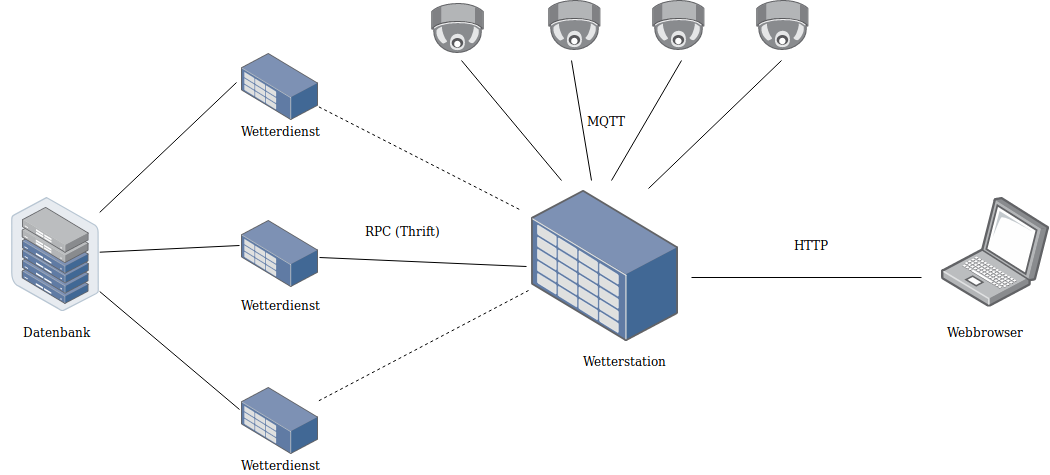

The diagram above was exported from draw.io. Its source (the exported page's mxGraphModel, read from the mxfile embedded in the PNG):
<mxGraphModel dx="2074" dy="598" grid="1" gridSize="10" guides="1" tooltips="1" connect="1" arrows="1" fold="1" page="1" pageScale="1" pageWidth="827" pageHeight="1169" math="0" shadow="0">
  <root>
    <mxCell id="0" />
    <mxCell id="1" parent="0" />
    <mxCell id="-frh60zv3oqJFkaYO14K-1" value="" style="points=[];aspect=fixed;html=1;align=center;shadow=0;dashed=0;image;image=img/lib/allied_telesis/computer_and_terminals/Laptop.svg;" vertex="1" parent="1">
      <mxGeometry x="690" y="476.5" width="108" height="110" as="geometry" />
    </mxCell>
    <mxCell id="-frh60zv3oqJFkaYO14K-2" value="" style="points=[];aspect=fixed;html=1;align=center;shadow=0;dashed=0;image;image=img/lib/allied_telesis/storage/Datacenter_Server_Half_Rack_ToR.svg;" vertex="1" parent="1">
      <mxGeometry x="-240" y="476.5" width="88.2" height="114.6" as="geometry" />
    </mxCell>
    <mxCell id="-frh60zv3oqJFkaYO14K-5" value="" style="points=[];aspect=fixed;html=1;align=center;shadow=0;dashed=0;image;image=img/lib/allied_telesis/storage/Datacenter_Server_Rack_Storage_Unit_Small.svg;" vertex="1" parent="1">
      <mxGeometry x="-10" y="333" width="77.4" height="67.2" as="geometry" />
    </mxCell>
    <mxCell id="-frh60zv3oqJFkaYO14K-6" value="" style="points=[];aspect=fixed;html=1;align=center;shadow=0;dashed=0;image;image=img/lib/allied_telesis/storage/Datacenter_Server_Rack_Storage_Unit_Small.svg;" vertex="1" parent="1">
      <mxGeometry x="-10" y="500" width="77.4" height="67.2" as="geometry" />
    </mxCell>
    <mxCell id="-frh60zv3oqJFkaYO14K-7" value="" style="points=[];aspect=fixed;html=1;align=center;shadow=0;dashed=0;image;image=img/lib/allied_telesis/storage/Datacenter_Server_Rack_Storage_Unit_Small.svg;" vertex="1" parent="1">
      <mxGeometry x="-10" y="667" width="77.4" height="67.2" as="geometry" />
    </mxCell>
    <mxCell id="-frh60zv3oqJFkaYO14K-8" value="" style="points=[];aspect=fixed;html=1;align=center;shadow=0;dashed=0;image;image=img/lib/allied_telesis/storage/Datacenter_Server_Storage_Unit_Large.svg;" vertex="1" parent="1">
      <mxGeometry x="280" y="470" width="147" height="151" as="geometry" />
    </mxCell>
    <mxCell id="-frh60zv3oqJFkaYO14K-9" value="" style="points=[];aspect=fixed;html=1;align=center;shadow=0;dashed=0;image;image=img/lib/allied_telesis/security/Surveillance_Camera_Ceiling.svg;" vertex="1" parent="1">
      <mxGeometry x="180" y="283" width="53" height="50" as="geometry" />
    </mxCell>
    <mxCell id="-frh60zv3oqJFkaYO14K-12" value="" style="points=[];aspect=fixed;html=1;align=center;shadow=0;dashed=0;image;image=img/lib/allied_telesis/security/Surveillance_Camera_Ceiling.svg;" vertex="1" parent="1">
      <mxGeometry x="504.5" y="280" width="53" height="50" as="geometry" />
    </mxCell>
    <mxCell id="-frh60zv3oqJFkaYO14K-13" value="" style="points=[];aspect=fixed;html=1;align=center;shadow=0;dashed=0;image;image=img/lib/allied_telesis/security/Surveillance_Camera_Ceiling.svg;" vertex="1" parent="1">
      <mxGeometry x="296.5" y="280" width="53" height="50" as="geometry" />
    </mxCell>
    <mxCell id="-frh60zv3oqJFkaYO14K-14" value="" style="points=[];aspect=fixed;html=1;align=center;shadow=0;dashed=0;image;image=img/lib/allied_telesis/security/Surveillance_Camera_Ceiling.svg;" vertex="1" parent="1">
      <mxGeometry x="400.5" y="280" width="53" height="50" as="geometry" />
    </mxCell>
    <mxCell id="-frh60zv3oqJFkaYO14K-15" value="" style="endArrow=none;html=1;" edge="1" parent="1">
      <mxGeometry width="50" height="50" relative="1" as="geometry">
        <mxPoint x="310" y="460" as="sourcePoint" />
        <mxPoint x="210" y="340" as="targetPoint" />
      </mxGeometry>
    </mxCell>
    <mxCell id="-frh60zv3oqJFkaYO14K-16" value="" style="endArrow=none;html=1;entryX=-0.026;entryY=0.372;entryDx=0;entryDy=0;entryPerimeter=0;" edge="1" parent="1" source="-frh60zv3oqJFkaYO14K-2" target="-frh60zv3oqJFkaYO14K-6">
      <mxGeometry width="50" height="50" relative="1" as="geometry">
        <mxPoint x="-240" y="880" as="sourcePoint" />
        <mxPoint x="-190" y="830" as="targetPoint" />
      </mxGeometry>
    </mxCell>
    <mxCell id="-frh60zv3oqJFkaYO14K-17" value="" style="endArrow=none;html=1;" edge="1" parent="1">
      <mxGeometry width="50" height="50" relative="1" as="geometry">
        <mxPoint x="340" y="460" as="sourcePoint" />
        <mxPoint x="320" y="340" as="targetPoint" />
      </mxGeometry>
    </mxCell>
    <mxCell id="-frh60zv3oqJFkaYO14K-18" value="" style="endArrow=none;html=1;" edge="1" parent="1">
      <mxGeometry width="50" height="50" relative="1" as="geometry">
        <mxPoint x="360" y="460" as="sourcePoint" />
        <mxPoint x="430" y="340" as="targetPoint" />
      </mxGeometry>
    </mxCell>
    <mxCell id="-frh60zv3oqJFkaYO14K-19" value="" style="endArrow=none;html=1;exitX=0.796;exitY=-0.013;exitDx=0;exitDy=0;exitPerimeter=0;" edge="1" parent="1" source="-frh60zv3oqJFkaYO14K-8">
      <mxGeometry width="50" height="50" relative="1" as="geometry">
        <mxPoint x="553.5" y="486.5" as="sourcePoint" />
        <mxPoint x="530" y="340" as="targetPoint" />
      </mxGeometry>
    </mxCell>
    <mxCell id="-frh60zv3oqJFkaYO14K-20" value="" style="endArrow=none;html=1;entryX=-0.034;entryY=0.503;entryDx=0;entryDy=0;entryPerimeter=0;exitX=1.008;exitY=0.551;exitDx=0;exitDy=0;exitPerimeter=0;" edge="1" parent="1" source="-frh60zv3oqJFkaYO14K-6" target="-frh60zv3oqJFkaYO14K-8">
      <mxGeometry width="50" height="50" relative="1" as="geometry">
        <mxPoint x="148.5" y="559" as="sourcePoint" />
        <mxPoint x="198.5" y="509" as="targetPoint" />
      </mxGeometry>
    </mxCell>
    <mxCell id="-frh60zv3oqJFkaYO14K-21" value="" style="endArrow=none;dashed=1;html=1;entryX=-0.02;entryY=0.662;entryDx=0;entryDy=0;entryPerimeter=0;" edge="1" parent="1" source="-frh60zv3oqJFkaYO14K-7" target="-frh60zv3oqJFkaYO14K-8">
      <mxGeometry width="50" height="50" relative="1" as="geometry">
        <mxPoint x="-240" y="950" as="sourcePoint" />
        <mxPoint x="220" y="620" as="targetPoint" />
      </mxGeometry>
    </mxCell>
    <mxCell id="-frh60zv3oqJFkaYO14K-22" value="" style="endArrow=none;dashed=1;html=1;" edge="1" parent="1" source="-frh60zv3oqJFkaYO14K-5">
      <mxGeometry width="50" height="50" relative="1" as="geometry">
        <mxPoint x="140" y="586.5" as="sourcePoint" />
        <mxPoint x="270" y="490" as="targetPoint" />
      </mxGeometry>
    </mxCell>
    <mxCell id="-frh60zv3oqJFkaYO14K-23" value="" style="endArrow=none;html=1;entryX=-0.065;entryY=0.432;entryDx=0;entryDy=0;entryPerimeter=0;" edge="1" parent="1" source="-frh60zv3oqJFkaYO14K-2" target="-frh60zv3oqJFkaYO14K-5">
      <mxGeometry width="50" height="50" relative="1" as="geometry">
        <mxPoint x="-240" y="950" as="sourcePoint" />
        <mxPoint x="-50" y="530" as="targetPoint" />
      </mxGeometry>
    </mxCell>
    <mxCell id="-frh60zv3oqJFkaYO14K-24" value="" style="endArrow=none;html=1;entryX=-0.026;entryY=0.327;entryDx=0;entryDy=0;entryPerimeter=0;" edge="1" parent="1" source="-frh60zv3oqJFkaYO14K-2" target="-frh60zv3oqJFkaYO14K-7">
      <mxGeometry width="50" height="50" relative="1" as="geometry">
        <mxPoint x="-240" y="810" as="sourcePoint" />
        <mxPoint x="-190" y="760" as="targetPoint" />
      </mxGeometry>
    </mxCell>
    <mxCell id="-frh60zv3oqJFkaYO14K-25" value="" style="endArrow=none;html=1;" edge="1" parent="1">
      <mxGeometry width="50" height="50" relative="1" as="geometry">
        <mxPoint x="440" y="557" as="sourcePoint" />
        <mxPoint x="670" y="557" as="targetPoint" />
      </mxGeometry>
    </mxCell>
    <mxCell id="-frh60zv3oqJFkaYO14K-26" value="MQTT" style="text;html=1;strokeColor=none;fillColor=none;align=center;verticalAlign=middle;whiteSpace=wrap;rounded=0;" vertex="1" parent="1">
      <mxGeometry x="333.5" y="390" width="40" height="20" as="geometry" />
    </mxCell>
    <mxCell id="-frh60zv3oqJFkaYO14K-28" value="HTTP" style="text;html=1;strokeColor=none;fillColor=none;align=center;verticalAlign=middle;whiteSpace=wrap;rounded=0;" vertex="1" parent="1">
      <mxGeometry x="538.5" y="514" width="40" height="20" as="geometry" />
    </mxCell>
    <mxCell id="-frh60zv3oqJFkaYO14K-29" value="RPC (Thrift)" style="text;html=1;strokeColor=none;fillColor=none;align=center;verticalAlign=middle;whiteSpace=wrap;rounded=0;" vertex="1" parent="1">
      <mxGeometry x="100" y="500" width="100" height="20" as="geometry" />
    </mxCell>
    <mxCell id="-frh60zv3oqJFkaYO14K-30" value="Wetterstation" style="text;html=1;strokeColor=none;fillColor=none;align=center;verticalAlign=middle;whiteSpace=wrap;rounded=0;" vertex="1" parent="1">
      <mxGeometry x="317" y="630" width="110" height="20" as="geometry" />
    </mxCell>
    <mxCell id="-frh60zv3oqJFkaYO14K-31" value="&lt;div&gt;Wetterdienst&lt;/div&gt;" style="text;html=1;strokeColor=none;fillColor=none;align=center;verticalAlign=middle;whiteSpace=wrap;rounded=0;" vertex="1" parent="1">
      <mxGeometry x="-26.5" y="400" width="110" height="20" as="geometry" />
    </mxCell>
    <mxCell id="-frh60zv3oqJFkaYO14K-32" value="&lt;div&gt;Wetterdienst&lt;/div&gt;" style="text;html=1;strokeColor=none;fillColor=none;align=center;verticalAlign=middle;whiteSpace=wrap;rounded=0;" vertex="1" parent="1">
      <mxGeometry x="-26.5" y="574" width="110" height="20" as="geometry" />
    </mxCell>
    <mxCell id="-frh60zv3oqJFkaYO14K-33" value="&lt;div&gt;Wetterdienst&lt;/div&gt;" style="text;html=1;strokeColor=none;fillColor=none;align=center;verticalAlign=middle;whiteSpace=wrap;rounded=0;" vertex="1" parent="1">
      <mxGeometry x="-26.5" y="734" width="110" height="20" as="geometry" />
    </mxCell>
    <mxCell id="-frh60zv3oqJFkaYO14K-36" value="Datenbank" style="text;html=1;strokeColor=none;fillColor=none;align=center;verticalAlign=middle;whiteSpace=wrap;rounded=0;" vertex="1" parent="1">
      <mxGeometry x="-251" y="601" width="110" height="20" as="geometry" />
    </mxCell>
    <mxCell id="-frh60zv3oqJFkaYO14K-37" value="Webbrowser" style="text;html=1;strokeColor=none;fillColor=none;align=center;verticalAlign=middle;whiteSpace=wrap;rounded=0;" vertex="1" parent="1">
      <mxGeometry x="668" y="601" width="130" height="20" as="geometry" />
    </mxCell>
  </root>
</mxGraphModel>